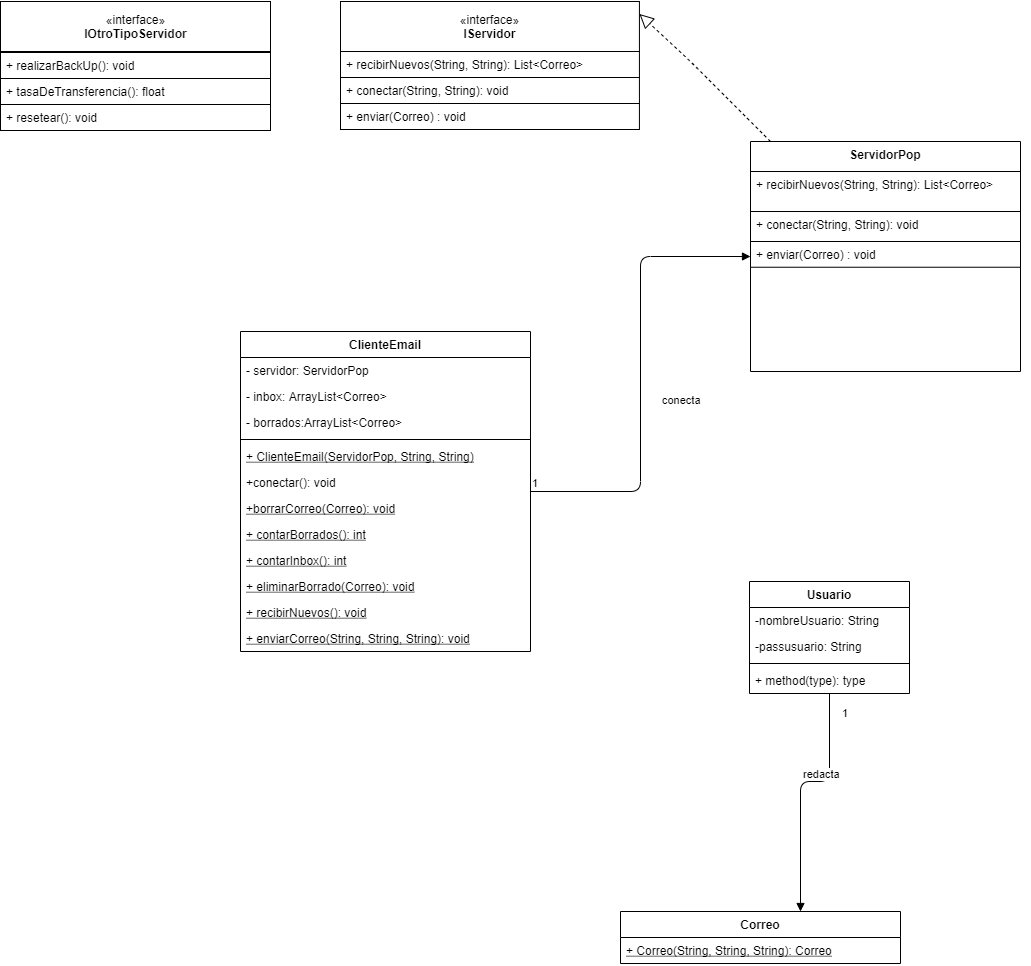

The diagram above was exported from draw.io. Its source (the exported page's mxGraphModel, read from the mxfile embedded in the PNG):
<mxGraphModel dx="1422" dy="794" grid="1" gridSize="10" guides="1" tooltips="1" connect="1" arrows="1" fold="1" page="1" pageScale="1" pageWidth="1169" pageHeight="826" background="#ffffff" math="0" shadow="0">
  <root>
    <mxCell id="0" />
    <mxCell id="1" parent="0" />
    <mxCell id="DszHvzXO-rDGkO5yeqfu-67" value="ClienteEmail" style="swimlane;fontStyle=1;align=center;verticalAlign=top;childLayout=stackLayout;horizontal=1;startSize=26;horizontalStack=0;resizeParent=1;resizeParentMax=0;resizeLast=0;collapsible=1;marginBottom=0;" vertex="1" parent="1">
      <mxGeometry x="500" y="360" width="290" height="320" as="geometry" />
    </mxCell>
    <mxCell id="DszHvzXO-rDGkO5yeqfu-68" value="- servidor: ServidorPop" style="text;strokeColor=none;fillColor=none;align=left;verticalAlign=top;spacingLeft=4;spacingRight=4;overflow=hidden;rotatable=0;points=[[0,0.5],[1,0.5]];portConstraint=eastwest;" vertex="1" parent="DszHvzXO-rDGkO5yeqfu-67">
      <mxGeometry y="26" width="290" height="26" as="geometry" />
    </mxCell>
    <mxCell id="DszHvzXO-rDGkO5yeqfu-71" value="- inbox: ArrayList&lt;Correo&gt;" style="text;strokeColor=none;fillColor=none;align=left;verticalAlign=top;spacingLeft=4;spacingRight=4;overflow=hidden;rotatable=0;points=[[0,0.5],[1,0.5]];portConstraint=eastwest;" vertex="1" parent="DszHvzXO-rDGkO5yeqfu-67">
      <mxGeometry y="52" width="290" height="26" as="geometry" />
    </mxCell>
    <mxCell id="DszHvzXO-rDGkO5yeqfu-72" value="- borrados:ArrayList&lt;Correo&gt;" style="text;strokeColor=none;fillColor=none;align=left;verticalAlign=top;spacingLeft=4;spacingRight=4;overflow=hidden;rotatable=0;points=[[0,0.5],[1,0.5]];portConstraint=eastwest;" vertex="1" parent="DszHvzXO-rDGkO5yeqfu-67">
      <mxGeometry y="78" width="290" height="26" as="geometry" />
    </mxCell>
    <mxCell id="DszHvzXO-rDGkO5yeqfu-73" value="" style="line;strokeWidth=1;fillColor=none;align=left;verticalAlign=middle;spacingTop=-1;spacingLeft=3;spacingRight=3;rotatable=0;labelPosition=right;points=[];portConstraint=eastwest;" vertex="1" parent="DszHvzXO-rDGkO5yeqfu-67">
      <mxGeometry y="104" width="290" height="8" as="geometry" />
    </mxCell>
    <mxCell id="DszHvzXO-rDGkO5yeqfu-74" value="+ ClienteEmail(ServidorPop, String, String)" style="text;strokeColor=none;fillColor=none;align=left;verticalAlign=top;spacingLeft=4;spacingRight=4;overflow=hidden;rotatable=0;points=[[0,0.5],[1,0.5]];portConstraint=eastwest;fontStyle=4" vertex="1" parent="DszHvzXO-rDGkO5yeqfu-67">
      <mxGeometry y="112" width="290" height="26" as="geometry" />
    </mxCell>
    <mxCell id="DszHvzXO-rDGkO5yeqfu-75" value="+conectar(): void" style="text;strokeColor=none;fillColor=none;align=left;verticalAlign=top;spacingLeft=4;spacingRight=4;overflow=hidden;rotatable=0;points=[[0,0.5],[1,0.5]];portConstraint=eastwest;fontStyle=0" vertex="1" parent="DszHvzXO-rDGkO5yeqfu-67">
      <mxGeometry y="138" width="290" height="26" as="geometry" />
    </mxCell>
    <mxCell id="DszHvzXO-rDGkO5yeqfu-76" value="+borrarCorreo(Correo): void" style="text;strokeColor=none;fillColor=none;align=left;verticalAlign=top;spacingLeft=4;spacingRight=4;overflow=hidden;rotatable=0;points=[[0,0.5],[1,0.5]];portConstraint=eastwest;fontStyle=4" vertex="1" parent="DszHvzXO-rDGkO5yeqfu-67">
      <mxGeometry y="164" width="290" height="26" as="geometry" />
    </mxCell>
    <mxCell id="DszHvzXO-rDGkO5yeqfu-77" value="+ contarBorrados(): int" style="text;strokeColor=none;fillColor=none;align=left;verticalAlign=top;spacingLeft=4;spacingRight=4;overflow=hidden;rotatable=0;points=[[0,0.5],[1,0.5]];portConstraint=eastwest;fontStyle=4" vertex="1" parent="DszHvzXO-rDGkO5yeqfu-67">
      <mxGeometry y="190" width="290" height="26" as="geometry" />
    </mxCell>
    <mxCell id="DszHvzXO-rDGkO5yeqfu-78" value="+ contarInbox(): int" style="text;strokeColor=none;fillColor=none;align=left;verticalAlign=top;spacingLeft=4;spacingRight=4;overflow=hidden;rotatable=0;points=[[0,0.5],[1,0.5]];portConstraint=eastwest;fontStyle=4" vertex="1" parent="DszHvzXO-rDGkO5yeqfu-67">
      <mxGeometry y="216" width="290" height="26" as="geometry" />
    </mxCell>
    <mxCell id="DszHvzXO-rDGkO5yeqfu-79" value="+ eliminarBorrado(Correo): void" style="text;strokeColor=none;fillColor=none;align=left;verticalAlign=top;spacingLeft=4;spacingRight=4;overflow=hidden;rotatable=0;points=[[0,0.5],[1,0.5]];portConstraint=eastwest;fontStyle=4" vertex="1" parent="DszHvzXO-rDGkO5yeqfu-67">
      <mxGeometry y="242" width="290" height="26" as="geometry" />
    </mxCell>
    <mxCell id="DszHvzXO-rDGkO5yeqfu-80" value="+ recibirNuevos(): void" style="text;strokeColor=none;fillColor=none;align=left;verticalAlign=top;spacingLeft=4;spacingRight=4;overflow=hidden;rotatable=0;points=[[0,0.5],[1,0.5]];portConstraint=eastwest;fontStyle=4" vertex="1" parent="DszHvzXO-rDGkO5yeqfu-67">
      <mxGeometry y="268" width="290" height="26" as="geometry" />
    </mxCell>
    <mxCell id="DszHvzXO-rDGkO5yeqfu-81" value="+ enviarCorreo(String, String, String): void" style="text;strokeColor=none;fillColor=none;align=left;verticalAlign=top;spacingLeft=4;spacingRight=4;overflow=hidden;rotatable=0;points=[[0,0.5],[1,0.5]];portConstraint=eastwest;fontStyle=4" vertex="1" parent="DszHvzXO-rDGkO5yeqfu-67">
      <mxGeometry y="294" width="290" height="26" as="geometry" />
    </mxCell>
    <mxCell id="DszHvzXO-rDGkO5yeqfu-82" value="Correo" style="swimlane;fontStyle=1;align=center;verticalAlign=top;childLayout=stackLayout;horizontal=1;startSize=26;horizontalStack=0;resizeParent=1;resizeParentMax=0;resizeLast=0;collapsible=1;marginBottom=0;" vertex="1" parent="1">
      <mxGeometry x="880" y="940" width="280" height="52" as="geometry" />
    </mxCell>
    <mxCell id="DszHvzXO-rDGkO5yeqfu-83" value="+ Correo(String, String, String): Correo" style="text;strokeColor=none;fillColor=none;align=left;verticalAlign=top;spacingLeft=4;spacingRight=4;overflow=hidden;rotatable=0;points=[[0,0.5],[1,0.5]];portConstraint=eastwest;fontStyle=4" vertex="1" parent="DszHvzXO-rDGkO5yeqfu-82">
      <mxGeometry y="26" width="280" height="26" as="geometry" />
    </mxCell>
    <mxCell id="DszHvzXO-rDGkO5yeqfu-84" value="ServidorPop" style="swimlane;fontStyle=1;align=center;verticalAlign=top;childLayout=stackLayout;horizontal=1;startSize=30;horizontalStack=0;resizeParent=1;resizeParentMax=0;resizeLast=0;collapsible=1;marginBottom=0;" vertex="1" parent="1">
      <mxGeometry x="1010" y="170" width="270" height="230" as="geometry">
        <mxRectangle x="1010" y="170" width="100" height="40" as="alternateBounds" />
      </mxGeometry>
    </mxCell>
    <mxCell id="DszHvzXO-rDGkO5yeqfu-85" value="" style="group" vertex="1" connectable="0" parent="DszHvzXO-rDGkO5yeqfu-84">
      <mxGeometry y="30" width="270" height="200" as="geometry" />
    </mxCell>
    <mxCell id="DszHvzXO-rDGkO5yeqfu-86" value="" style="group" vertex="1" connectable="0" parent="DszHvzXO-rDGkO5yeqfu-85">
      <mxGeometry width="280" height="126.73267326732673" as="geometry" />
    </mxCell>
    <mxCell id="DszHvzXO-rDGkO5yeqfu-87" value="" style="group" vertex="1" connectable="0" parent="DszHvzXO-rDGkO5yeqfu-86">
      <mxGeometry width="280" height="95.74267326732675" as="geometry" />
    </mxCell>
    <mxCell id="DszHvzXO-rDGkO5yeqfu-88" value="+ recibirNuevos(String, String): List&lt;Correo&gt;" style="text;align=left;verticalAlign=top;spacingLeft=4;spacingRight=4;overflow=hidden;rotatable=0;points=[[0,0.5],[1,0.5]];portConstraint=eastwest;labelBackgroundColor=#ffffff;fillColor=#ffffff;strokeColor=#000000;" vertex="1" parent="DszHvzXO-rDGkO5yeqfu-87">
      <mxGeometry width="270" height="40" as="geometry" />
    </mxCell>
    <mxCell id="DszHvzXO-rDGkO5yeqfu-89" value="+ conectar(String, String): void" style="text;align=left;verticalAlign=top;spacingLeft=4;spacingRight=4;overflow=hidden;rotatable=0;points=[[0,0.5],[1,0.5]];portConstraint=eastwest;labelBackgroundColor=#ffffff;fillColor=#ffffff;strokeColor=#000000;" vertex="1" parent="DszHvzXO-rDGkO5yeqfu-87">
      <mxGeometry y="40" width="270" height="30" as="geometry" />
    </mxCell>
    <mxCell id="DszHvzXO-rDGkO5yeqfu-90" value="+ enviar(Correo) : void" style="text;align=left;verticalAlign=top;spacingLeft=4;spacingRight=4;overflow=hidden;rotatable=0;points=[[0,0.5],[1,0.5]];portConstraint=eastwest;labelBackgroundColor=#ffffff;fillColor=#ffffff;strokeColor=#000000;" vertex="1" parent="DszHvzXO-rDGkO5yeqfu-87">
      <mxGeometry y="70.000099009901" width="270" height="25.74257425742574" as="geometry" />
    </mxCell>
    <mxCell id="DszHvzXO-rDGkO5yeqfu-94" value="" style="group" vertex="1" connectable="0" parent="1">
      <mxGeometry x="600" y="30" width="310" height="202" as="geometry" />
    </mxCell>
    <mxCell id="DszHvzXO-rDGkO5yeqfu-95" value="" style="group" vertex="1" connectable="0" parent="DszHvzXO-rDGkO5yeqfu-94">
      <mxGeometry width="310" height="128" as="geometry" />
    </mxCell>
    <mxCell id="DszHvzXO-rDGkO5yeqfu-96" value="" style="group" vertex="1" connectable="0" parent="DszHvzXO-rDGkO5yeqfu-95">
      <mxGeometry width="310" height="86" as="geometry" />
    </mxCell>
    <mxCell id="DszHvzXO-rDGkO5yeqfu-97" value="«interface»&lt;br&gt;&lt;b&gt;IServidor&lt;/b&gt;" style="html=1;" vertex="1" parent="DszHvzXO-rDGkO5yeqfu-96">
      <mxGeometry width="298.92857142857144" height="50" as="geometry" />
    </mxCell>
    <mxCell id="DszHvzXO-rDGkO5yeqfu-98" value="+ recibirNuevos(String, String): List&lt;Correo&gt;" style="text;align=left;verticalAlign=top;spacingLeft=4;spacingRight=4;overflow=hidden;rotatable=0;points=[[0,0.5],[1,0.5]];portConstraint=eastwest;labelBackgroundColor=#ffffff;fillColor=#ffffff;strokeColor=#000000;" vertex="1" parent="DszHvzXO-rDGkO5yeqfu-96">
      <mxGeometry y="50" width="298.92857142857144" height="26" as="geometry" />
    </mxCell>
    <mxCell id="DszHvzXO-rDGkO5yeqfu-99" value="+ conectar(String, String): void" style="text;align=left;verticalAlign=top;spacingLeft=4;spacingRight=4;overflow=hidden;rotatable=0;points=[[0,0.5],[1,0.5]];portConstraint=eastwest;labelBackgroundColor=#ffffff;fillColor=#ffffff;strokeColor=#000000;" vertex="1" parent="DszHvzXO-rDGkO5yeqfu-95">
      <mxGeometry y="76" width="298.92857142857144" height="26" as="geometry" />
    </mxCell>
    <mxCell id="DszHvzXO-rDGkO5yeqfu-100" value="+ enviar(Correo) : void" style="text;align=left;verticalAlign=top;spacingLeft=4;spacingRight=4;overflow=hidden;rotatable=0;points=[[0,0.5],[1,0.5]];portConstraint=eastwest;labelBackgroundColor=#ffffff;fillColor=#ffffff;strokeColor=#000000;" vertex="1" parent="DszHvzXO-rDGkO5yeqfu-95">
      <mxGeometry y="102" width="298.92857142857144" height="26" as="geometry" />
    </mxCell>
    <mxCell id="DszHvzXO-rDGkO5yeqfu-104" value="" style="endArrow=block;dashed=1;endFill=0;endSize=12;html=1;entryX=1;entryY=0.25;entryDx=0;entryDy=0;" edge="1" parent="1" source="DszHvzXO-rDGkO5yeqfu-84" target="DszHvzXO-rDGkO5yeqfu-97">
      <mxGeometry width="160" relative="1" as="geometry">
        <mxPoint x="740" y="410" as="sourcePoint" />
        <mxPoint x="900" y="410" as="targetPoint" />
        <Array as="points">
          <mxPoint x="950" y="90" />
        </Array>
      </mxGeometry>
    </mxCell>
    <mxCell id="DszHvzXO-rDGkO5yeqfu-105" value="conecta" style="endArrow=block;endFill=1;html=1;edgeStyle=orthogonalEdgeStyle;align=left;verticalAlign=top;" edge="1" parent="1" source="DszHvzXO-rDGkO5yeqfu-67" target="DszHvzXO-rDGkO5yeqfu-84">
      <mxGeometry x="-0.0603" y="-20" relative="1" as="geometry">
        <mxPoint x="740" y="410" as="sourcePoint" />
        <mxPoint x="900" y="410" as="targetPoint" />
        <Array as="points" />
        <mxPoint as="offset" />
      </mxGeometry>
    </mxCell>
    <mxCell id="DszHvzXO-rDGkO5yeqfu-106" value="1" style="edgeLabel;resizable=0;html=1;align=left;verticalAlign=bottom;" connectable="0" vertex="1" parent="DszHvzXO-rDGkO5yeqfu-105">
      <mxGeometry x="-1" relative="1" as="geometry" />
    </mxCell>
    <mxCell id="DszHvzXO-rDGkO5yeqfu-107" value="redacta" style="endArrow=block;endFill=1;html=1;edgeStyle=orthogonalEdgeStyle;align=left;verticalAlign=top;" edge="1" parent="1" source="DszHvzXO-rDGkO5yeqfu-119" target="DszHvzXO-rDGkO5yeqfu-82">
      <mxGeometry x="-0.0603" y="-20" relative="1" as="geometry">
        <mxPoint x="90" y="581" as="sourcePoint" />
        <mxPoint x="310" y="320" as="targetPoint" />
        <Array as="points">
          <mxPoint x="1089" y="810" />
          <mxPoint x="1060" y="810" />
        </Array>
        <mxPoint as="offset" />
      </mxGeometry>
    </mxCell>
    <mxCell id="DszHvzXO-rDGkO5yeqfu-108" value="1" style="edgeLabel;resizable=0;html=1;align=left;verticalAlign=bottom;" connectable="0" vertex="1" parent="DszHvzXO-rDGkO5yeqfu-107">
      <mxGeometry x="-1" relative="1" as="geometry">
        <mxPoint x="11" y="28" as="offset" />
      </mxGeometry>
    </mxCell>
    <mxCell id="DszHvzXO-rDGkO5yeqfu-109" value="" style="group" vertex="1" connectable="0" parent="1">
      <mxGeometry x="260" y="30" width="280" height="202" as="geometry" />
    </mxCell>
    <mxCell id="DszHvzXO-rDGkO5yeqfu-110" value="" style="group" vertex="1" connectable="0" parent="DszHvzXO-rDGkO5yeqfu-109">
      <mxGeometry width="280" height="129" as="geometry" />
    </mxCell>
    <mxCell id="DszHvzXO-rDGkO5yeqfu-111" value="" style="group" vertex="1" connectable="0" parent="DszHvzXO-rDGkO5yeqfu-110">
      <mxGeometry width="280" height="86" as="geometry" />
    </mxCell>
    <mxCell id="DszHvzXO-rDGkO5yeqfu-112" value="«interface»&lt;br&gt;&lt;b&gt;IOtroTipoServidor&lt;/b&gt;" style="html=1;" vertex="1" parent="DszHvzXO-rDGkO5yeqfu-111">
      <mxGeometry width="270" height="50" as="geometry" />
    </mxCell>
    <mxCell id="DszHvzXO-rDGkO5yeqfu-118" value="+ realizarBackUp(): void" style="text;align=left;verticalAlign=top;spacingLeft=4;spacingRight=4;overflow=hidden;rotatable=0;points=[[0,0.5],[1,0.5]];portConstraint=eastwest;labelBackgroundColor=#ffffff;fillColor=#ffffff;strokeColor=#000000;" vertex="1" parent="DszHvzXO-rDGkO5yeqfu-111">
      <mxGeometry y="51" width="270" height="26" as="geometry" />
    </mxCell>
    <mxCell id="DszHvzXO-rDGkO5yeqfu-116" value="+ tasaDeTransferencia(): float" style="text;align=left;verticalAlign=top;spacingLeft=4;spacingRight=4;overflow=hidden;rotatable=0;points=[[0,0.5],[1,0.5]];portConstraint=eastwest;labelBackgroundColor=#ffffff;fillColor=#ffffff;strokeColor=#000000;" vertex="1" parent="DszHvzXO-rDGkO5yeqfu-110">
      <mxGeometry y="77" width="270" height="26" as="geometry" />
    </mxCell>
    <mxCell id="DszHvzXO-rDGkO5yeqfu-117" value="+ resetear(): void" style="text;align=left;verticalAlign=top;spacingLeft=4;spacingRight=4;overflow=hidden;rotatable=0;points=[[0,0.5],[1,0.5]];portConstraint=eastwest;labelBackgroundColor=#ffffff;fillColor=#ffffff;strokeColor=#000000;" vertex="1" parent="DszHvzXO-rDGkO5yeqfu-110">
      <mxGeometry y="103" width="270" height="26" as="geometry" />
    </mxCell>
    <mxCell id="DszHvzXO-rDGkO5yeqfu-119" value="Usuario" style="swimlane;fontStyle=1;align=center;verticalAlign=top;childLayout=stackLayout;horizontal=1;startSize=26;horizontalStack=0;resizeParent=1;resizeParentMax=0;resizeLast=0;collapsible=1;marginBottom=0;" vertex="1" parent="1">
      <mxGeometry x="1009" y="610" width="160" height="112" as="geometry" />
    </mxCell>
    <mxCell id="DszHvzXO-rDGkO5yeqfu-120" value="-nombreUsuario: String" style="text;strokeColor=none;fillColor=none;align=left;verticalAlign=top;spacingLeft=4;spacingRight=4;overflow=hidden;rotatable=0;points=[[0,0.5],[1,0.5]];portConstraint=eastwest;" vertex="1" parent="DszHvzXO-rDGkO5yeqfu-119">
      <mxGeometry y="26" width="160" height="26" as="geometry" />
    </mxCell>
    <mxCell id="DszHvzXO-rDGkO5yeqfu-123" value="-passusuario: String" style="text;strokeColor=none;fillColor=none;align=left;verticalAlign=top;spacingLeft=4;spacingRight=4;overflow=hidden;rotatable=0;points=[[0,0.5],[1,0.5]];portConstraint=eastwest;" vertex="1" parent="DszHvzXO-rDGkO5yeqfu-119">
      <mxGeometry y="52" width="160" height="26" as="geometry" />
    </mxCell>
    <mxCell id="DszHvzXO-rDGkO5yeqfu-121" value="" style="line;strokeWidth=1;fillColor=none;align=left;verticalAlign=middle;spacingTop=-1;spacingLeft=3;spacingRight=3;rotatable=0;labelPosition=right;points=[];portConstraint=eastwest;" vertex="1" parent="DszHvzXO-rDGkO5yeqfu-119">
      <mxGeometry y="78" width="160" height="8" as="geometry" />
    </mxCell>
    <mxCell id="DszHvzXO-rDGkO5yeqfu-122" value="+ method(type): type" style="text;strokeColor=none;fillColor=none;align=left;verticalAlign=top;spacingLeft=4;spacingRight=4;overflow=hidden;rotatable=0;points=[[0,0.5],[1,0.5]];portConstraint=eastwest;" vertex="1" parent="DszHvzXO-rDGkO5yeqfu-119">
      <mxGeometry y="86" width="160" height="26" as="geometry" />
    </mxCell>
  </root>
</mxGraphModel>